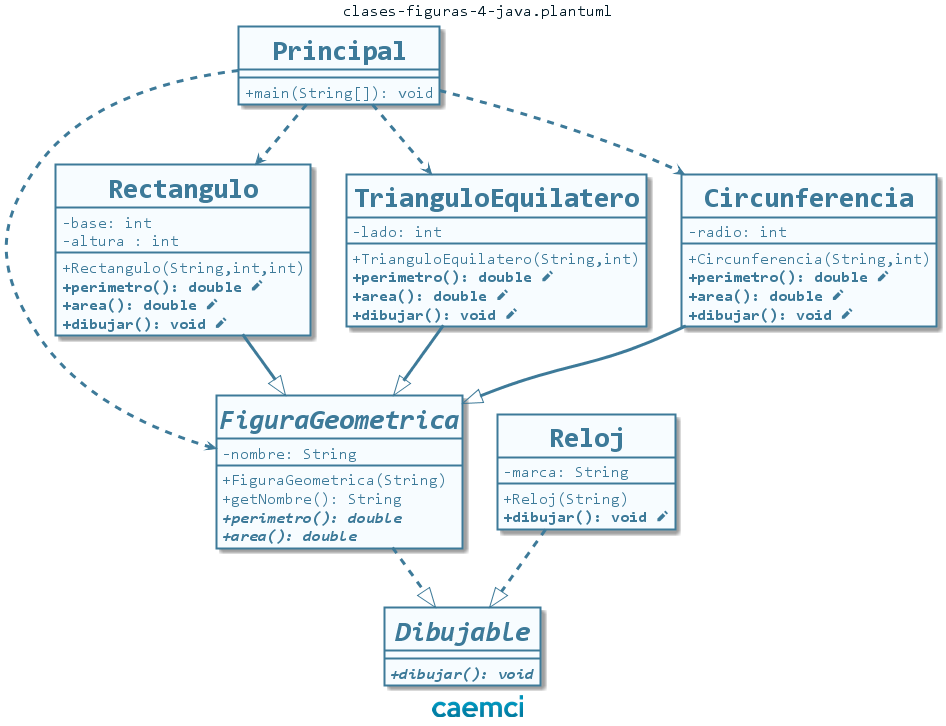

The diagram above was rendered by PlantUML. Its source (embedded in the PNG):
@startuml clases-figuras-4-java

skinparam BackgroundColor transparent
skinparam DefaultFontName Consolas

skinparam class {
    BackgroundColor #f7fcff
    ArrowColor #3d7a99
    BorderColor #3d7a99
    FontColor #3d7a99
    FontStyle Bold
    FontSize 28
    BorderThickness 2
    AttributeIconSize 0
    AttributeFontColor #3d7a99
    AttributeFontSize 16
    AttributeFontStyle Regular 
    ArrowThickness 3
    StereotypeFontColor #3d7a99
    StereotypeFontSize 16
    StereotypeFontStyle Italic Bold
}

skinparam package {
    BackgroundColor #51a3cc
    BorderColor #51a3cc
    FontColor #f7fcff
    FontStyle Bold
    BorderThickness 3
}

skinparam note {
    BackgroundColor #478eb2
    BorderColor #478eb2
    BorderThickness 2
    FontColor #f7fcff
    FontName Tahoma
    FontSize 16
    FontStyle Regular
}
hide circle

center header clases-figuras-4-java.plantuml
skinparam header {
    FontColor #001926
    FontSize 16
}

center footer <img:texto.png>
class Principal {
    + main(String[]): void
}

abstract class FiguraGeometrica {
    -nombre: String
    + FiguraGeometrica(String)
    + getNombre(): String
    **{abstract} +perimetro(): double**
    **{abstract} +area(): double**
}

class Rectangulo {
    - base: int
    - altura : int
    + Rectangulo(String,int,int)
    **+perimetro(): double** <&pencil>
    **+area(): double** <&pencil>
    **+dibujar(): void** <&pencil>
}

class TrianguloEquilatero {
    - lado: int
    + TrianguloEquilatero(String,int)
    **+perimetro(): double** <&pencil>
    **+area(): double** <&pencil>
    **+dibujar(): void** <&pencil>
}

class Circunferencia {
    - radio: int
    + Circunferencia(String,int)
    **+perimetro(): double** <&pencil>
    **+area(): double** <&pencil>
    **+dibujar(): void** <&pencil>
}

class Reloj {
    - marca: String
    + Reloj(String)
    **+dibujar(): void** <&pencil>
}

interface Dibujable {
    **{abstract} +dibujar(): void**
}

Rectangulo --|> FiguraGeometrica
TrianguloEquilatero --|> FiguraGeometrica
Circunferencia --|> FiguraGeometrica
Principal ..> FiguraGeometrica
Principal ..> Rectangulo
Principal ..> TrianguloEquilatero
Principal ..> Circunferencia
FiguraGeometrica ..|> Dibujable
Reloj ..|> Dibujable
@enduml